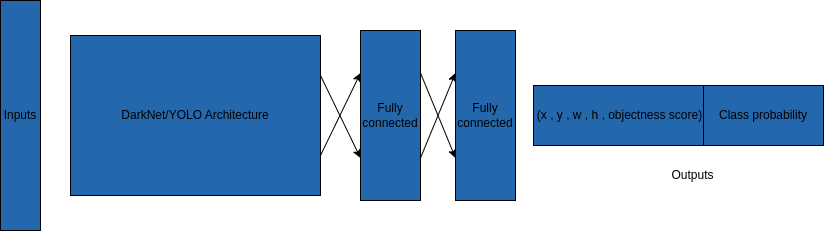

The diagram above was exported from draw.io. Its source (the exported page's mxGraphModel, read from the mxfile embedded in the PNG):
<mxGraphModel dx="1050" dy="582" grid="1" gridSize="10" guides="1" tooltips="1" connect="1" arrows="1" fold="1" page="1" pageScale="1" pageWidth="827" pageHeight="1169" math="0" shadow="0">
  <root>
    <mxCell id="0" />
    <mxCell id="1" parent="0" />
    <mxCell id="tp4-xUC2kkaH6TVsJaX8-1" value="Inputs" style="rounded=0;whiteSpace=wrap;html=1;fillColor=#2368AD;" vertex="1" parent="1">
      <mxGeometry y="180" width="40" height="230" as="geometry" />
    </mxCell>
    <mxCell id="tp4-xUC2kkaH6TVsJaX8-2" value="DarkNet/YOLO Architecture" style="rounded=0;whiteSpace=wrap;html=1;fillColor=#2368AD;" vertex="1" parent="1">
      <mxGeometry x="70" y="215" width="250" height="160" as="geometry" />
    </mxCell>
    <mxCell id="tp4-xUC2kkaH6TVsJaX8-3" value="Fully connected" style="rounded=0;whiteSpace=wrap;html=1;direction=south;fillColor=#2368AD;" vertex="1" parent="1">
      <mxGeometry x="360" y="210" width="60" height="170" as="geometry" />
    </mxCell>
    <mxCell id="tp4-xUC2kkaH6TVsJaX8-5" value="(x , y , w , h , objectness score)" style="rounded=0;whiteSpace=wrap;html=1;fillColor=#2368AD;" vertex="1" parent="1">
      <mxGeometry x="533" y="265" width="173" height="60" as="geometry" />
    </mxCell>
    <mxCell id="tp4-xUC2kkaH6TVsJaX8-6" value="Fully connected" style="rounded=0;whiteSpace=wrap;html=1;direction=south;fillColor=#2368AD;" vertex="1" parent="1">
      <mxGeometry x="455" y="210" width="60" height="170" as="geometry" />
    </mxCell>
    <mxCell id="tp4-xUC2kkaH6TVsJaX8-8" value="" style="endArrow=classic;html=1;rounded=0;entryX=0.25;entryY=1;entryDx=0;entryDy=0;exitX=1;exitY=0.75;exitDx=0;exitDy=0;" edge="1" parent="1" source="tp4-xUC2kkaH6TVsJaX8-2" target="tp4-xUC2kkaH6TVsJaX8-3">
      <mxGeometry width="50" height="50" relative="1" as="geometry">
        <mxPoint x="320" y="320" as="sourcePoint" />
        <mxPoint x="350" y="300" as="targetPoint" />
      </mxGeometry>
    </mxCell>
    <mxCell id="tp4-xUC2kkaH6TVsJaX8-9" value="" style="endArrow=classic;html=1;rounded=0;exitX=1;exitY=0.25;exitDx=0;exitDy=0;entryX=0.75;entryY=1;entryDx=0;entryDy=0;" edge="1" parent="1" source="tp4-xUC2kkaH6TVsJaX8-2" target="tp4-xUC2kkaH6TVsJaX8-3">
      <mxGeometry width="50" height="50" relative="1" as="geometry">
        <mxPoint x="390" y="330" as="sourcePoint" />
        <mxPoint x="440" y="280" as="targetPoint" />
      </mxGeometry>
    </mxCell>
    <mxCell id="tp4-xUC2kkaH6TVsJaX8-10" value="" style="endArrow=classic;html=1;rounded=0;exitX=0.75;exitY=0;exitDx=0;exitDy=0;entryX=0.25;entryY=1;entryDx=0;entryDy=0;" edge="1" parent="1" source="tp4-xUC2kkaH6TVsJaX8-3" target="tp4-xUC2kkaH6TVsJaX8-6">
      <mxGeometry width="50" height="50" relative="1" as="geometry">
        <mxPoint x="390" y="330" as="sourcePoint" />
        <mxPoint x="440" y="280" as="targetPoint" />
      </mxGeometry>
    </mxCell>
    <mxCell id="tp4-xUC2kkaH6TVsJaX8-11" value="" style="endArrow=classic;html=1;rounded=0;exitX=0.25;exitY=0;exitDx=0;exitDy=0;entryX=0.75;entryY=1;entryDx=0;entryDy=0;" edge="1" parent="1" source="tp4-xUC2kkaH6TVsJaX8-3" target="tp4-xUC2kkaH6TVsJaX8-6">
      <mxGeometry width="50" height="50" relative="1" as="geometry">
        <mxPoint x="390" y="330" as="sourcePoint" />
        <mxPoint x="440" y="280" as="targetPoint" />
      </mxGeometry>
    </mxCell>
    <mxCell id="tp4-xUC2kkaH6TVsJaX8-12" value="Outputs" style="text;html=1;align=center;verticalAlign=middle;resizable=0;points=[];autosize=1;strokeColor=none;fillColor=none;" vertex="1" parent="1">
      <mxGeometry x="657" y="340" width="70" height="30" as="geometry" />
    </mxCell>
    <mxCell id="tp4-xUC2kkaH6TVsJaX8-13" value="Class probability" style="rounded=0;whiteSpace=wrap;html=1;fillColor=#2368AD;" vertex="1" parent="1">
      <mxGeometry x="703" y="265" width="120" height="60" as="geometry" />
    </mxCell>
  </root>
</mxGraphModel>